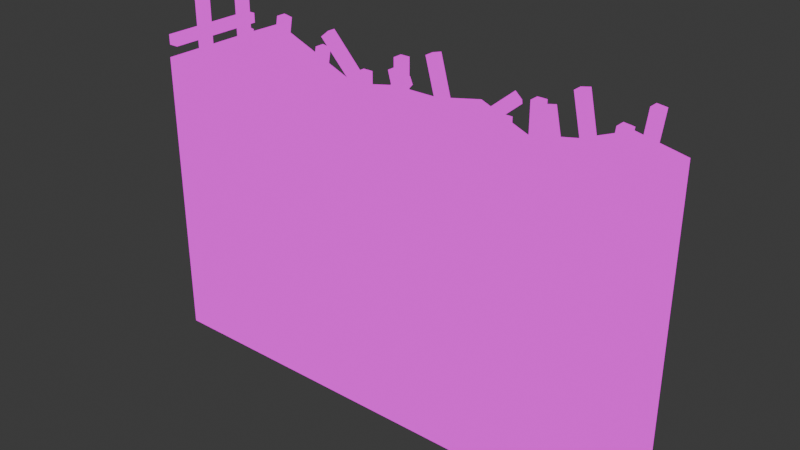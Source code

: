 # Source: dungeon_wall.blend  (saved by Blender 5.0.119; exported with 4.5.12 LTS)
import bpy
from mathutils import Matrix  # noqa: F401  (used for matrix-valued properties, if any)

bpy.ops.wm.read_factory_settings(use_empty=True)
scene = bpy.context.scene
scene.name = 'Scene'

# ---- collections
col_collection = bpy.data.collections.new('Collection'); scene.collection.children.link(col_collection)

# ---- images (referenced by path relative to the original .blend; pixels are not part of the script)
import os
ASSET_DIR = os.environ.get("B2B_ASSET_DIR", "")  # directory of the original .blend (textures are referenced by path, not embedded)
HERE = os.path.dirname(os.path.abspath(__file__))  # packed textures are extracted next to this script under _unpacked/

def load_image(name, relpath, width, height, colorspace="sRGB"):
    """Load a texture the original file referenced (path relative to the .blend, or extracted next to this script)."""
    p = next((c for c in (os.path.join(HERE, relpath), os.path.join(ASSET_DIR, relpath)) if relpath and os.path.exists(c)), "")
    if p:
        img = bpy.data.images.load(p, check_existing=True)
        img.name = name
    else:  # same state as the original file: an image datablock whose file is absent (Cycles renders it pink)
        img = bpy.data.images.new(name, width, height)
        img.source = "FILE"
        img.filepath = "//" + (relpath or name)
    img.colorspace_settings.name = colorspace
    return img
img_ruins_png = load_image('ruins.png', 'ruins.png', 1024, 1024, 'sRGB')

# ---- materials (node trees are filled in below, after node groups)
mat_ruins = bpy.data.materials.new('ruins')
mat_ruins.alpha_threshold = 0.0
mat_ruins.use_backface_culling_lightprobe_volume = False
mat_ruins.roughness = 0.5
mat_ruins.line_color = (0.0, 0.0, 0.0, 1.0)

# ---- material node trees
mat_ruins.use_nodes = True; mat_ruins.node_tree.nodes.clear()
_N = mat_ruins.node_tree.nodes; _L = mat_ruins.node_tree.links
n0 = _N.new('ShaderNodeOutputMaterial'); n0.name = 'Material Output'; n0.location = (200, 100)
n1 = _N.new('ShaderNodeEmission'); n1.name = 'Emission'; n1.location = (-200, 100)
n2 = _N.new('ShaderNodeTexImage'); n2.name = 'Image Texture'; n2.location = (-490, 80)
n2.image = img_ruins_png
_L.new(n1.outputs[0], n0.inputs[0])
_L.new(n2.outputs[0], n1.inputs[0])
n0.is_active_output = True

# ---- world
world_world = bpy.data.worlds.new('World'); scene.world = world_world
world_world.use_nodes = True; world_world.node_tree.nodes.clear()
_N = world_world.node_tree.nodes; _L = world_world.node_tree.links
n0 = _N.new('ShaderNodeOutputWorld'); n0.name = 'World Output'; n0.location = (200, 100)
n1 = _N.new('ShaderNodeBackground'); n1.name = 'Background'; n1.location = (-200, 100)
n1.inputs[0].default_value = (0.05088, 0.05088, 0.05088, 1.0)
_L.new(n1.outputs[0], n0.inputs[0])
n0.is_active_output = True
world_world.color = (0.05088, 0.05088, 0.05088)
world_world.sun_shadow_jitter_overblur = 0.0

# ---- meshes
me_cube_001 = bpy.data.meshes.new('Cube.001')
me_cube_001.from_pydata([(0.0, 0.0, 0.0), (0.0, 0.0, 3.0), (5.0, 4.768e-07, 0.0), (5.0, 4.768e-07, 3.0), (5.96e-08, -1.0, 0.0), (5.96e-08, -1.0, 3.0), (5.0, -1.0, 0.0), (5.0, -1.0, 3.0), (4.0, 2.384e-07, 0.0), (3.5, 2.384e-07, 0.0), (3.0, 2.384e-07, 0.0), (2.5, 2.384e-07, 0.0), (2.0, 1.192e-07, 0.0), (1.5, 1.192e-07, 0.0), (1.0, 5.96e-08, 0.0), (1.0, 5.96e-08, 3.0), (1.5, 1.192e-07, 2.8), (2.0, 1.192e-07, 2.9), (2.5, 2.384e-07, 2.9), (3.0, 2.384e-07, 3.0), (3.5, 2.384e-07, 2.8), (4.0, 2.384e-07, 2.9), (4.5, -1.0, 3.1), (1.0, -1.0, 0.0), (1.5, -1.0, 0.0), (2.0, -1.0, 0.0), (2.5, -1.0, 0.0), (3.0, -1.0, 0.0), (3.5, -1.0, 0.0), (4.0, -1.0, 0.0), (4.5, -1.0, 0.0), (4.5, 4.768e-07, 3.1), (4.0, -1.0, 2.9), (3.5, -1.0, 2.8), (3.0, -1.0, 3.0), (2.5, -1.0, 2.9), (2.0, -1.0, 2.9), (1.5, -1.0, 2.8), (1.0, -1.0, 3.0), (4.5, 4.768e-07, 0.0), (0.5, 2.98e-08, 0.0), (0.5, 2.98e-08, 3.2), (0.5, -1.0, 0.0), (0.5, -1.0, 3.2), (0.2, -0.2, 2.6), (0.2, -0.2, 3.6), (0.3, -0.2, 2.6), (0.3, -0.2, 3.6), (0.2, -0.3, 2.6), (0.2, -0.3, 3.6), (0.3, -0.3, 2.6), (0.3, -0.3, 3.6), (0.2, -0.7, 2.6), (0.2, -0.7, 3.6), (0.3, -0.7, 2.6), (0.3, -0.7, 3.6), (0.2, -0.8, 2.6), (0.2, -0.8, 3.6), (0.3, -0.8, 2.6), (0.3, -0.8, 3.6), (0.6139, -0.2, 2.416), (0.7876, -0.2, 3.401), (0.7124, -0.2, 2.399), (0.8861, -0.2, 3.384), (0.6139, -0.3, 2.416), (0.7876, -0.3, 3.401), (0.7124, -0.3, 2.399), (0.8861, -0.3, 3.384), (0.6139, -0.7, 2.416), (0.7876, -0.7, 3.401), (0.7124, -0.7, 2.399), (0.8861, -0.7, 3.384), (0.6139, -0.8, 2.416), (0.7876, -0.8, 3.401), (0.7124, -0.8, 2.399), (0.8861, -0.8, 3.384), (1.114, -0.2, 2.216), (1.288, -0.2, 3.201), (1.212, -0.2, 2.199), (1.386, -0.2, 3.184), (1.114, -0.3, 2.216), (1.288, -0.3, 3.201), (1.212, -0.3, 2.199), (1.386, -0.3, 3.184), (1.114, -0.7, 2.216), (1.288, -0.7, 3.201), (1.212, -0.7, 2.199), (1.386, -0.7, 3.184), (1.114, -0.8, 2.216), (1.288, -0.8, 3.201), (1.212, -0.8, 2.199), (1.386, -0.8, 3.184), (1.929, -0.06417, 2.55), (1.506, -0.3538, 3.409), (2.019, -0.07767, 2.59), (1.597, -0.3673, 3.449), (1.929, -0.1589, 2.518), (1.506, -0.4485, 3.377), (2.019, -0.1724, 2.558), (1.597, -0.462, 3.417), (1.929, -0.538, 2.391), (1.506, -0.8276, 3.249), (2.019, -0.5515, 2.431), (1.597, -0.8411, 3.289), (1.929, -0.6327, 2.359), (1.506, -0.9223, 3.217), (2.019, -0.6462, 2.399), (1.597, -0.9358, 3.257), (2.245, -0.2, 2.302), (2.245, -0.2, 3.302), (2.345, -0.2, 2.302), (2.345, -0.2, 3.302), (2.245, -0.3, 2.302), (2.245, -0.3, 3.302), (2.345, -0.3, 2.302), (2.345, -0.3, 3.302), (2.245, -0.7, 2.302), (2.245, -0.7, 3.302), (2.345, -0.7, 2.302), (2.345, -0.7, 3.302), (2.245, -0.8, 2.302), (2.245, -0.8, 3.302), (2.345, -0.8, 2.302), (2.345, -0.8, 3.302), (2.87, -0.2, 2.434), (2.604, -0.2, 3.398), (2.966, -0.2, 2.46), (2.7, -0.2, 3.424), (2.87, -0.3, 2.434), (2.604, -0.3, 3.398), (2.966, -0.3, 2.46), (2.7, -0.3, 3.424), (2.87, -0.7, 2.434), (2.604, -0.7, 3.398), (2.966, -0.7, 2.46), (2.7, -0.7, 3.424), (2.87, -0.8, 2.434), (2.604, -0.8, 3.398), (2.966, -0.8, 2.46), (2.7, -0.8, 3.424), (2.722, -0.5049, 2.59), (3.378, -0.0399, 3.184), (2.771, -0.4705, 2.509), (3.427, -0.00555, 3.103), (2.78, -0.5865, 2.59), (3.436, -0.1215, 3.184), (2.828, -0.5521, 2.509), (3.485, -0.08715, 3.103), (2.906, -1.072, 2.59), (3.562, -0.6074, 3.184), (2.954, -1.038, 2.509), (3.611, -0.573, 3.103), (2.964, -1.154, 2.59), (3.62, -0.689, 3.184), (3.012, -1.12, 2.509), (3.668, -0.6546, 3.103), (3.7, -0.2, 2.253), (3.7, -0.2, 3.253), (3.8, -0.2, 2.253), (3.8, -0.2, 3.253), (3.7, -0.3, 2.253), (3.7, -0.3, 3.253), (3.8, -0.3, 2.253), (3.8, -0.3, 3.253), (3.7, -0.7, 2.253), (3.7, -0.7, 3.253), (3.8, -0.7, 2.253), (3.8, -0.7, 3.253), (3.7, -0.8, 2.253), (3.7, -0.8, 3.253), (3.8, -0.8, 2.253), (3.8, -0.8, 3.253), (4.306, -0.2, 2.453), (4.096, -0.2, 3.431), (4.404, -0.2, 2.474), (4.194, -0.2, 3.452), (4.306, -0.3, 2.453), (4.096, -0.3, 3.431), (4.404, -0.3, 2.474), (4.194, -0.3, 3.452), (4.306, -0.7, 2.453), (4.096, -0.7, 3.431), (4.404, -0.7, 2.474), (4.194, -0.7, 3.452), (4.306, -0.8, 2.453), (4.096, -0.8, 3.431), (4.404, -0.8, 2.474), (4.194, -0.8, 3.452), (4.638, -0.2, 2.463), (4.763, -0.2, 3.455), (4.737, -0.2, 2.45), (4.862, -0.2, 3.443), (4.638, -0.3, 2.463), (4.763, -0.3, 3.455), (4.737, -0.3, 2.45), (4.862, -0.3, 3.443), (4.638, -0.7, 2.463), (4.763, -0.7, 3.455), (4.737, -0.7, 2.45), (4.862, -0.7, 3.443), (4.638, -0.8, 2.463), (4.763, -0.8, 3.455), (4.737, -0.8, 2.45), (4.862, -0.8, 3.443), (0.2, -1.144, 3.204), (0.2, -0.1438, 3.204), (0.3, -1.144, 3.204), (0.3, -0.1438, 3.204), (0.2, -1.144, 3.304), (0.2, -0.1438, 3.304), (0.3, -1.144, 3.304), (0.3, -0.1438, 3.304), (0.8016, -1.144, 3.02), (0.8016, -0.1438, 3.02), (0.9016, -1.144, 3.02), (0.9016, -0.1438, 3.02), (0.8016, -1.144, 3.12), (0.8016, -0.1438, 3.12), (0.9016, -1.144, 3.12), (0.9016, -0.1438, 3.12), (2.3, -1.143, 2.673), (2.3, -0.22, 3.058), (2.4, -1.143, 2.673), (2.4, -0.22, 3.058), (2.3, -1.181, 2.765), (2.3, -0.2585, 3.15), (2.4, -1.181, 2.765), (2.4, -0.2585, 3.15), (4.028, 0.06308, 2.576), (3.714, -0.8046, 2.961), (3.934, 0.09714, 2.576), (3.62, -0.7705, 2.961), (4.041, 0.09929, 2.668), (3.727, -0.7684, 3.054), (3.947, 0.1334, 2.668), (3.633, -0.7343, 3.054), (4.859, 0.1064, 2.725), (4.857, -0.8164, 3.11), (4.759, 0.1067, 2.725), (4.757, -0.8162, 3.11), (4.859, 0.1449, 2.817), (4.857, -0.7779, 3.202), (4.759, 0.1452, 2.817), (4.757, -0.7776, 3.202)], [], [(7, 3, 31, 22), (2, 3, 7, 6), (40, 41, 15, 14), (4, 5, 1, 0), (30, 22, 32, 29), (39, 30, 29, 8), (43, 41, 1, 5), (32, 21, 20, 33), (33, 20, 19, 34), (34, 19, 18, 35), (35, 18, 17, 36), (36, 17, 16, 37), (37, 16, 15, 38), (40, 42, 4, 0), (8, 29, 28, 9), (9, 28, 27, 10), (10, 27, 26, 11), (11, 26, 25, 12), (12, 25, 24, 13), (13, 24, 23, 14), (42, 43, 5, 4), (29, 32, 33, 28), (28, 33, 34, 27), (27, 34, 35, 26), (26, 35, 36, 25), (25, 36, 37, 24), (24, 37, 38, 23), (6, 7, 22, 30), (2, 6, 30, 39), (39, 31, 3, 2), (14, 15, 16, 13), (13, 16, 17, 12), (12, 17, 18, 11), (11, 18, 19, 10), (10, 19, 20, 9), (9, 20, 21, 8), (8, 21, 31, 39), (22, 31, 21, 32), (23, 38, 43, 42), (14, 23, 42, 40), (38, 15, 41, 43), (0, 1, 41, 40), (44, 45, 47, 46), (46, 47, 51, 50), (50, 51, 49, 48), (48, 49, 45, 44), (46, 50, 48, 44), (51, 47, 45, 49), (52, 53, 55, 54), (54, 55, 59, 58), (58, 59, 57, 56), (56, 57, 53, 52), (54, 58, 56, 52), (59, 55, 53, 57), (60, 61, 63, 62), (62, 63, 67, 66), (66, 67, 65, 64), (64, 65, 61, 60), (62, 66, 64, 60), (67, 63, 61, 65), (68, 69, 71, 70), (70, 71, 75, 74), (74, 75, 73, 72), (72, 73, 69, 68), (70, 74, 72, 68), (75, 71, 69, 73), (76, 77, 79, 78), (78, 79, 83, 82), (82, 83, 81, 80), (80, 81, 77, 76), (78, 82, 80, 76), (83, 79, 77, 81), (84, 85, 87, 86), (86, 87, 91, 90), (90, 91, 89, 88), (88, 89, 85, 84), (86, 90, 88, 84), (91, 87, 85, 89), (92, 93, 95, 94), (94, 95, 99, 98), (98, 99, 97, 96), (96, 97, 93, 92), (94, 98, 96, 92), (99, 95, 93, 97), (100, 101, 103, 102), (102, 103, 107, 106), (106, 107, 105, 104), (104, 105, 101, 100), (102, 106, 104, 100), (107, 103, 101, 105), (108, 109, 111, 110), (110, 111, 115, 114), (114, 115, 113, 112), (112, 113, 109, 108), (110, 114, 112, 108), (115, 111, 109, 113), (116, 117, 119, 118), (118, 119, 123, 122), (122, 123, 121, 120), (120, 121, 117, 116), (118, 122, 120, 116), (123, 119, 117, 121), (124, 125, 127, 126), (126, 127, 131, 130), (130, 131, 129, 128), (128, 129, 125, 124), (126, 130, 128, 124), (131, 127, 125, 129), (132, 133, 135, 134), (134, 135, 139, 138), (138, 139, 137, 136), (136, 137, 133, 132), (134, 138, 136, 132), (139, 135, 133, 137), (140, 141, 143, 142), (142, 143, 147, 146), (146, 147, 145, 144), (144, 145, 141, 140), (142, 146, 144, 140), (147, 143, 141, 145), (148, 149, 151, 150), (150, 151, 155, 154), (154, 155, 153, 152), (152, 153, 149, 148), (150, 154, 152, 148), (155, 151, 149, 153), (156, 157, 159, 158), (158, 159, 163, 162), (162, 163, 161, 160), (160, 161, 157, 156), (158, 162, 160, 156), (163, 159, 157, 161), (164, 165, 167, 166), (166, 167, 171, 170), (170, 171, 169, 168), (168, 169, 165, 164), (166, 170, 168, 164), (171, 167, 165, 169), (172, 173, 175, 174), (174, 175, 179, 178), (178, 179, 177, 176), (176, 177, 173, 172), (174, 178, 176, 172), (179, 175, 173, 177), (180, 181, 183, 182), (182, 183, 187, 186), (186, 187, 185, 184), (184, 185, 181, 180), (182, 186, 184, 180), (187, 183, 181, 185), (188, 189, 191, 190), (190, 191, 195, 194), (194, 195, 193, 192), (192, 193, 189, 188), (190, 194, 192, 188), (195, 191, 189, 193), (196, 197, 199, 198), (198, 199, 203, 202), (202, 203, 201, 200), (200, 201, 197, 196), (198, 202, 200, 196), (203, 199, 197, 201), (204, 205, 207, 206), (206, 207, 211, 210), (210, 211, 209, 208), (208, 209, 205, 204), (206, 210, 208, 204), (211, 207, 205, 209), (212, 213, 215, 214), (214, 215, 219, 218), (218, 219, 217, 216), (216, 217, 213, 212), (214, 218, 216, 212), (219, 215, 213, 217), (220, 221, 223, 222), (222, 223, 227, 226), (226, 227, 225, 224), (224, 225, 221, 220), (222, 226, 224, 220), (227, 223, 221, 225), (228, 229, 231, 230), (230, 231, 235, 234), (234, 235, 233, 232), (232, 233, 229, 228), (230, 234, 232, 228), (235, 231, 229, 233), (236, 237, 239, 238), (238, 239, 243, 242), (242, 243, 241, 240), (240, 241, 237, 236), (238, 242, 240, 236), (243, 239, 237, 241)])
me_cube_001.polygons.foreach_set('use_smooth', [0, 0, 0, 0, 0, 0, 0, 0, 0, 0, 0, 0, 0, 0, 0, 0, 0, 0, 0, 0, 0, 0, 0, 0, 0, 0, 0, 0, 0, 0, 0, 0, 0, 0, 0, 0, 0, 0, 0, 0, 0, 0, 1, 1, 1, 1, 1, 1, 1, 1, 1, 1, 1, 1, 1, 1, 1, 1, 1, 1, 1, 1, 1, 1, 1, 1, 1, 1, 1, 1, 1, 1, 1, 1, 1, 1, 1, 1, 1, 1, 1, 1, 1, 1, 1, 1, 1, 1, 1, 1, 1, 1, 1, 1, 1, 1, 1, 1, 1, 1, 1, 1, 1, 1, 1, 1, 1, 1, 1, 1, 1, 1, 1, 1, 1, 1, 1, 1, 1, 1, 1, 1, 1, 1, 1, 1, 1, 1, 1, 1, 1, 1, 1, 1, 1, 1, 1, 1, 1, 1, 1, 1, 1, 1, 1, 1, 1, 1, 1, 1, 1, 1, 1, 1, 1, 1, 1, 1, 1, 1, 1, 1, 1, 1, 1, 1, 1, 1, 1, 1, 1, 1, 1, 1, 1, 1, 1, 1, 1, 1, 1, 1, 1, 1, 1, 1, 1, 1, 1, 1, 1, 1])
_uv = me_cube_001.uv_layers.new(name='UVMap')
_uv.uv.foreach_set('vector', [0.6289, 0.874, 0.6289, 0.874, 0.6289, 0.874, 0.6289, 0.874, 0.6289, 0.874, 0.6289, 0.874, 0.6289, 0.874, 0.6289, 0.874, 0.6289, 0.874, 0.6289, 0.874, 0.6289, 0.874, 0.6289, 0.874, 0.6289, 0.874, 0.6289, 0.874, 0.6289, 0.874, 0.6289, 0.874, 0.6289, 0.874, 0.6289, 0.874, 0.6289, 0.874, 0.6289, 0.874, 0.6289, 0.874, 0.6289, 0.874, 0.6289, 0.874, 0.6289, 0.874, 0.6289, 0.874, 0.6289, 0.874, 0.6289, 0.874, 0.6289, 0.874, 0.6289, 0.874, 0.6289, 0.874, 0.6289, 0.874, 0.6289, 0.874, 0.6289, 0.874, 0.6289, 0.874, 0.6289, 0.874, 0.6289, 0.874, 0.6289, 0.874, 0.6289, 0.874, 0.6289, 0.874, 0.6289, 0.874, 0.6289, 0.874, 0.6289, 0.874, 0.6289, 0.874, 0.6289, 0.874, 0.6289, 0.874, 0.6289, 0.874, 0.6289, 0.874, 0.6289, 0.874, 0.6289, 0.874, 0.6289, 0.874, 0.6289, 0.874, 0.6289, 0.874, 0.6289, 0.874, 0.6289, 0.874, 0.6289, 0.874, 0.6289, 0.874, 0.6289, 0.874, 0.6289, 0.874, 0.6289, 0.874, 0.6289, 0.874, 0.6289, 0.874, 0.6289, 0.874, 0.6289, 0.874, 0.6289, 0.874, 0.6289, 0.874, 0.6289, 0.874, 0.6289, 0.874, 0.6289, 0.874, 0.6289, 0.874, 0.6289, 0.874, 0.6289, 0.874, 0.6289, 0.874, 0.6289, 0.874, 0.6289, 0.874, 0.6289, 0.874, 0.6289, 0.874, 0.6289, 0.874, 0.6289, 0.874, 0.6289, 0.874, 0.6289, 0.874, 0.6289, 0.874, 0.6289, 0.874, 0.6289, 0.874, 0.6289, 0.874, 0.6289, 0.874, 0.6289, 0.874, 0.6289, 0.874, 0.6289, 0.874, 0.6289, 0.874, 0.6289, 0.874, 0.6289, 0.874, 0.6289, 0.874, 0.6289, 0.874, 0.6289, 0.874, 0.6289, 0.874, 0.6289, 0.874, 0.6289, 0.874, 0.6289, 0.874, 0.6289, 0.874, 0.6289, 0.874, 0.6289, 0.874, 0.6289, 0.874, 0.6289, 0.874, 0.6289, 0.874, 0.6289, 0.874, 0.6289, 0.874, 0.6289, 0.874, 0.6289, 0.874, 0.6289, 0.874, 0.6289, 0.874, 0.6289, 0.874, 0.6289, 0.874, 0.6289, 0.874, 0.6289, 0.874, 0.6289, 0.874, 0.6289, 0.874, 0.6289, 0.874, 0.6289, 0.874, 0.6289, 0.874, 0.6289, 0.874, 0.6289, 0.874, 0.6289, 0.874, 0.6289, 0.874, 0.6289, 0.874, 0.6289, 0.874, 0.6289, 0.874, 0.6289, 0.874, 0.6289, 0.874, 0.6289, 0.874, 0.6289, 0.874, 0.6289, 0.874, 0.6289, 0.874, 0.6289, 0.874, 0.6289, 0.874, 0.6289, 0.874, 0.6289, 0.874, 0.6289, 0.874, 0.6289, 0.874, 0.6289, 0.874, 0.6289, 0.874, 0.6289, 0.874, 0.6289, 0.874, 0.6289, 0.874, 0.6289, 0.874, 0.6289, 0.874, 0.6289, 0.874, 0.6289, 0.874, 0.6289, 0.874, 0.6289, 0.874, 0.6289, 0.874, 0.6289, 0.874, 0.6289, 0.874, 0.6289, 0.874, 0.6289, 0.874, 0.6289, 0.874, 0.6289, 0.874, 0.6289, 0.874, 0.6289, 0.874, 0.6289, 0.874, 0.6289, 0.874, 0.6289, 0.874, 0.6289, 0.874, 0.6289, 0.874, 0.6289, 0.874, 0.6289, 0.874, 0.6289, 0.874, 0.6289, 0.874, 0.6289, 0.874, 0.1309, 0.623, 0.1309, 0.623, 0.1309, 0.623, 0.1309, 0.623, 0.1309, 0.623, 0.1309, 0.623, 0.1309, 0.623, 0.1309, 0.623, 0.1309, 0.623, 0.1309, 0.623, 0.1309, 0.623, 0.1309, 0.623, 0.1309, 0.623, 0.1309, 0.623, 0.1309, 0.623, 0.1309, 0.623, 0.1309, 0.623, 0.1309, 0.623, 0.1309, 0.623, 0.1309, 0.623, 0.1309, 0.623, 0.1309, 0.623, 0.1309, 0.623, 0.1309, 0.623, 0.1309, 0.623, 0.1309, 0.623, 0.1309, 0.623, 0.1309, 0.623, 0.1309, 0.623, 0.1309, 0.623, 0.1309, 0.623, 0.1309, 0.623, 0.1309, 0.623, 0.1309, 0.623, 0.1309, 0.623, 0.1309, 0.623, 0.1309, 0.623, 0.1309, 0.623, 0.1309, 0.623, 0.1309, 0.623, 0.1309, 0.623, 0.1309, 0.623, 0.1309, 0.623, 0.1309, 0.623, 0.1309, 0.623, 0.1309, 0.623, 0.1309, 0.623, 0.1309, 0.623, 0.1309, 0.623, 0.1309, 0.623, 0.1309, 0.623, 0.1309, 0.623, 0.1309, 0.623, 0.1309, 0.623, 0.1309, 0.623, 0.1309, 0.623, 0.1309, 0.623, 0.1309, 0.623, 0.1309, 0.623, 0.1309, 0.623, 0.1309, 0.623, 0.1309, 0.623, 0.1309, 0.623, 0.1309, 0.623, 0.1309, 0.623, 0.1309, 0.623, 0.1309, 0.623, 0.1309, 0.623, 0.1309, 0.623, 0.1309, 0.623, 0.1309, 0.623, 0.1309, 0.623, 0.1309, 0.623, 0.1309, 0.623, 0.1309, 0.623, 0.1309, 0.623, 0.1309, 0.623, 0.1309, 0.623, 0.1309, 0.623, 0.1309, 0.623, 0.1309, 0.623, 0.1309, 0.623, 0.1309, 0.623, 0.1309, 0.623, 0.1309, 0.623, 0.1309, 0.623, 0.1309, 0.623, 0.1309, 0.623, 0.1309, 0.623, 0.1309, 0.623, 0.1309, 0.623, 0.1309, 0.623, 0.1309, 0.623, 0.1309, 0.623, 0.1309, 0.623, 0.1309, 0.623, 0.1309, 0.623, 0.1309, 0.623, 0.1309, 0.623, 0.1309, 0.623, 0.1309, 0.623, 0.1309, 0.623, 0.1309, 0.623, 0.1309, 0.623, 0.1309, 0.623, 0.1309, 0.623, 0.1309, 0.623, 0.1309, 0.623, 0.1309, 0.623, 0.1309, 0.623, 0.1309, 0.623, 0.1309, 0.623, 0.1309, 0.623, 0.1309, 0.623, 0.1309, 0.623, 0.1309, 0.623, 0.1309, 0.623, 0.1309, 0.623, 0.1309, 0.623, 0.1309, 0.623, 0.1309, 0.623, 0.1309, 0.623, 0.1309, 0.623, 0.1309, 0.623, 0.1309, 0.623, 0.1309, 0.623, 0.1309, 0.623, 0.1309, 0.623, 0.1309, 0.623, 0.1309, 0.623, 0.1309, 0.623, 0.1309, 0.623, 0.1309, 0.623, 0.1309, 0.623, 0.1309, 0.623, 0.1309, 0.623, 0.1309, 0.623, 0.1309, 0.623, 0.1309, 0.623, 0.1309, 0.623, 0.1309, 0.623, 0.1309, 0.623, 0.1309, 0.623, 0.1309, 0.623, 0.1309, 0.623, 0.1309, 0.623, 0.1309, 0.623, 0.1309, 0.623, 0.1309, 0.623, 0.1309, 0.623, 0.1309, 0.623, 0.1309, 0.623, 0.1309, 0.623, 0.1309, 0.623, 0.1309, 0.623, 0.1309, 0.623, 0.1309, 0.623, 0.1309, 0.623, 0.1309, 0.623, 0.1309, 0.623, 0.1309, 0.623, 0.1309, 0.623, 0.1309, 0.623, 0.1309, 0.623, 0.1309, 0.623, 0.1309, 0.623, 0.1309, 0.623, 0.1309, 0.623, 0.1309, 0.623, 0.1309, 0.623, 0.1309, 0.623, 0.1309, 0.623, 0.1309, 0.623, 0.1309, 0.623, 0.1309, 0.623, 0.1309, 0.623, 0.1309, 0.623, 0.1309, 0.623, 0.1309, 0.623, 0.1309, 0.623, 0.1309, 0.623, 0.1309, 0.623, 0.1309, 0.623, 0.1309, 0.623, 0.1309, 0.623, 0.1309, 0.623, 0.1309, 0.623, 0.1309, 0.623, 0.1309, 0.623, 0.1309, 0.623, 0.1309, 0.623, 0.1309, 0.623, 0.1309, 0.623, 0.1309, 0.623, 0.1309, 0.623, 0.1309, 0.623, 0.1309, 0.623, 0.1309, 0.623, 0.1309, 0.623, 0.1309, 0.623, 0.1309, 0.623, 0.1309, 0.623, 0.1309, 0.623, 0.1309, 0.623, 0.1309, 0.623, 0.1309, 0.623, 0.1309, 0.623, 0.1309, 0.623, 0.1309, 0.623, 0.1309, 0.623, 0.1309, 0.623, 0.1309, 0.623, 0.1309, 0.623, 0.1309, 0.623, 0.1309, 0.623, 0.1309, 0.623, 0.1309, 0.623, 0.1309, 0.623, 0.1309, 0.623, 0.1309, 0.623, 0.1309, 0.623, 0.1309, 0.623, 0.1309, 0.623, 0.1309, 0.623, 0.1309, 0.623, 0.1309, 0.623, 0.1309, 0.623, 0.1309, 0.623, 0.1309, 0.623, 0.1309, 0.623, 0.1309, 0.623, 0.1309, 0.623, 0.1309, 0.623, 0.1309, 0.623, 0.1309, 0.623, 0.1309, 0.623, 0.1309, 0.623, 0.1309, 0.623, 0.1309, 0.623, 0.1309, 0.623, 0.1309, 0.623, 0.1309, 0.623, 0.1309, 0.623, 0.1309, 0.623, 0.1309, 0.623, 0.1309, 0.623, 0.1309, 0.623, 0.1309, 0.623, 0.1309, 0.623, 0.1309, 0.623, 0.1309, 0.623, 0.1309, 0.623, 0.1309, 0.623, 0.1309, 0.623, 0.1309, 0.623, 0.1309, 0.623, 0.1309, 0.623, 0.1309, 0.623, 0.1309, 0.623, 0.1309, 0.623, 0.1309, 0.623, 0.1309, 0.623, 0.1309, 0.623, 0.1309, 0.623, 0.1309, 0.623, 0.1309, 0.623, 0.1309, 0.623, 0.1309, 0.623, 0.1309, 0.623, 0.1309, 0.623, 0.1309, 0.623, 0.1309, 0.623, 0.1309, 0.623, 0.1309, 0.623, 0.1309, 0.623, 0.1309, 0.623, 0.1309, 0.623, 0.1309, 0.623, 0.1309, 0.623, 0.1309, 0.623, 0.1309, 0.623, 0.1309, 0.623, 0.1309, 0.623, 0.1309, 0.623, 0.1309, 0.623, 0.1309, 0.623, 0.1309, 0.623, 0.1309, 0.623, 0.1309, 0.623, 0.1309, 0.623, 0.1309, 0.623, 0.1309, 0.623, 0.1309, 0.623, 0.1309, 0.623, 0.1309, 0.623, 0.1309, 0.623, 0.1309, 0.623, 0.1309, 0.623, 0.1309, 0.623, 0.1309, 0.623, 0.1309, 0.623, 0.1309, 0.623, 0.1309, 0.623, 0.1309, 0.623, 0.1309, 0.623, 0.1309, 0.623, 0.1309, 0.623, 0.1309, 0.623, 0.1309, 0.623, 0.1309, 0.623, 0.1309, 0.623, 0.1309, 0.623, 0.1309, 0.623, 0.1309, 0.623, 0.1309, 0.623, 0.1309, 0.623, 0.1309, 0.623, 0.1309, 0.623, 0.1309, 0.623, 0.1309, 0.623, 0.1309, 0.623, 0.1309, 0.623, 0.1309, 0.623, 0.1309, 0.623, 0.1309, 0.623, 0.1309, 0.623, 0.1309, 0.623, 0.1309, 0.623, 0.1309, 0.623, 0.1309, 0.623, 0.1309, 0.623, 0.1309, 0.623, 0.1309, 0.623, 0.1309, 0.623, 0.1309, 0.623, 0.1309, 0.623, 0.1309, 0.623, 0.1309, 0.623, 0.1309, 0.623, 0.1309, 0.623, 0.1309, 0.623, 0.1309, 0.623, 0.1309, 0.623, 0.1309, 0.623, 0.1309, 0.623, 0.1309, 0.623, 0.1309, 0.623, 0.1309, 0.623, 0.1309, 0.623, 0.1309, 0.623, 0.1309, 0.623, 0.1309, 0.623, 0.1309, 0.623, 0.1309, 0.623, 0.1309, 0.623, 0.1309, 0.623, 0.1309, 0.623, 0.1309, 0.623, 0.1309, 0.623, 0.1309, 0.623, 0.1309, 0.623, 0.1309, 0.623, 0.1309, 0.623, 0.1309, 0.623, 0.1309, 0.623, 0.1309, 0.623, 0.1309, 0.623, 0.1309, 0.623, 0.1309, 0.623, 0.1309, 0.623, 0.1309, 0.623, 0.1309, 0.623, 0.1309, 0.623, 0.1309, 0.623, 0.1309, 0.623, 0.1309, 0.623, 0.1309, 0.623, 0.1309, 0.623, 0.1309, 0.623, 0.1309, 0.623, 0.1309, 0.623, 0.1309, 0.623, 0.1309, 0.623, 0.1309, 0.623, 0.1309, 0.623, 0.1309, 0.623, 0.1309, 0.623, 0.1309, 0.623, 0.1309, 0.623, 0.1309, 0.623, 0.1309, 0.623, 0.1309, 0.623, 0.1309, 0.623, 0.1309, 0.623, 0.1309, 0.623, 0.1309, 0.623, 0.1309, 0.623, 0.1309, 0.623, 0.1309, 0.623, 0.1309, 0.623, 0.1309, 0.623, 0.1309, 0.623, 0.1309, 0.623, 0.1309, 0.623, 0.1309, 0.623, 0.1309, 0.623, 0.1309, 0.623, 0.1309, 0.623, 0.1309, 0.623, 0.1309, 0.623, 0.1309, 0.623, 0.1309, 0.623, 0.1309, 0.623, 0.1309, 0.623, 0.1309, 0.623, 0.1309, 0.623, 0.1309, 0.623, 0.1309, 0.623, 0.1309, 0.623, 0.1309, 0.623, 0.1309, 0.623, 0.1309, 0.623, 0.1309, 0.623, 0.1309, 0.623, 0.1309, 0.623, 0.1309, 0.623, 0.1309, 0.623, 0.1309, 0.623, 0.1309, 0.623, 0.1309, 0.623, 0.1309, 0.623, 0.1309, 0.623, 0.1309, 0.623, 0.1309, 0.623, 0.1309, 0.623, 0.1309, 0.623, 0.1309, 0.623, 0.1309, 0.623, 0.1309, 0.623, 0.1309, 0.623, 0.1309, 0.623, 0.1309, 0.623, 0.1309, 0.623, 0.1309, 0.623, 0.1309, 0.623, 0.1309, 0.623, 0.1309, 0.623, 0.1309, 0.623, 0.1309, 0.623, 0.1309, 0.623, 0.1309, 0.623, 0.1309, 0.623, 0.1309, 0.623, 0.1309, 0.623, 0.1309, 0.623, 0.1309, 0.623, 0.1309, 0.623, 0.1309, 0.623, 0.1309, 0.623, 0.1309, 0.623, 0.1309, 0.623, 0.1309, 0.623, 0.1309, 0.623, 0.1309, 0.623, 0.1309, 0.623, 0.1309, 0.623, 0.1309, 0.623, 0.1309, 0.623, 0.1309, 0.623, 0.1309, 0.623, 0.1309, 0.623, 0.1309, 0.623, 0.1309, 0.623, 0.1309, 0.623, 0.1309, 0.623, 0.1309, 0.623, 0.1309, 0.623, 0.1309, 0.623, 0.1309, 0.623, 0.1309, 0.623, 0.1309, 0.623, 0.1309, 0.623, 0.1309, 0.623, 0.1309, 0.623, 0.1309, 0.623, 0.1309, 0.623, 0.1309, 0.623, 0.1309, 0.623, 0.1309, 0.623, 0.1309, 0.623, 0.1309, 0.623, 0.1309, 0.623, 0.1309, 0.623, 0.1309, 0.623, 0.1309, 0.623, 0.1309, 0.623, 0.1309, 0.623, 0.1309, 0.623, 0.1309, 0.623, 0.1309, 0.623, 0.1309, 0.623, 0.1309, 0.623, 0.1309, 0.623, 0.1309, 0.623, 0.1309, 0.623, 0.1309, 0.623, 0.1309, 0.623, 0.1309, 0.623, 0.1309, 0.623, 0.1309, 0.623, 0.1309, 0.623, 0.1309, 0.623, 0.1309, 0.623, 0.1309, 0.623, 0.1309, 0.623, 0.1309, 0.623, 0.1309, 0.623, 0.1309, 0.623, 0.1309, 0.623, 0.1309, 0.623, 0.1309, 0.623, 0.1309, 0.623, 0.1309, 0.623, 0.1309, 0.623, 0.1309, 0.623, 0.1309, 0.623, 0.1309, 0.623, 0.1309, 0.623, 0.1309, 0.623, 0.1309, 0.623, 0.1309, 0.623, 0.1309, 0.623, 0.1309, 0.623, 0.1309, 0.623, 0.1309, 0.623, 0.1309, 0.623, 0.1309, 0.623, 0.1309, 0.623, 0.1309, 0.623, 0.1309, 0.623, 0.1309, 0.623, 0.1309, 0.623, 0.1309, 0.623, 0.1309, 0.623, 0.1309, 0.623, 0.1309, 0.623, 0.1309, 0.623, 0.1309, 0.623, 0.1309, 0.623, 0.1309, 0.623, 0.1309, 0.623, 0.1309, 0.623, 0.1309, 0.623, 0.1309, 0.623, 0.1309, 0.623, 0.1309, 0.623, 0.1309, 0.623, 0.1309, 0.623, 0.1309, 0.623, 0.1309, 0.623, 0.1309, 0.623, 0.1309, 0.623, 0.1309, 0.623, 0.1309, 0.623, 0.1309, 0.623, 0.1309, 0.623, 0.1309, 0.623, 0.1309, 0.623, 0.1309, 0.623, 0.1309, 0.623, 0.1309, 0.623, 0.1309, 0.623, 0.1309, 0.623, 0.1309, 0.623, 0.1309, 0.623, 0.1309, 0.623, 0.1309, 0.623, 0.1309, 0.623, 0.1309, 0.623, 0.1309, 0.623, 0.1309, 0.623, 0.1309, 0.623, 0.1309, 0.623, 0.1309, 0.623, 0.1309, 0.623, 0.1309, 0.623, 0.1309, 0.623, 0.1309, 0.623, 0.1309, 0.623, 0.1309, 0.623, 0.1309, 0.623, 0.1309, 0.623, 0.1309, 0.623, 0.1309, 0.623, 0.1309, 0.623, 0.1309, 0.623, 0.1309, 0.623, 0.1309, 0.623, 0.1309, 0.623, 0.1309, 0.623])
me_cube_001.materials.append(mat_ruins)
me_cube_001.update()

# ---- objects
ob_cube = bpy.data.objects.new('Cube', me_cube_001)

# ---- transforms, parenting, visibility, modifiers, constraints
ob_cube.location = (0.0, 0.0, 0.0)

# ---- collection membership
col_collection.objects.link(ob_cube)

# ---- scene / render settings (as saved in the file)
scene.frame_start = 1; scene.frame_end = 250; scene.frame_set(1)
scene.render.engine = 'BLENDER_EEVEE_NEXT'
scene.render.bake_bias = 0.0
scene.render.bake_samples = 0
scene.cycles.sampling_pattern = 'TABULATED_SOBOL'
scene.eevee.use_volume_custom_range = False
bpy.context.view_layer.update()

# ---- added for rendering (the .blend has no active camera): camera
cam_auto = bpy.data.cameras.new('AutoCamera')
cam_auto.lens = 50.0
cam_auto.sensor_width = 36.0
cam_auto.clip_end = 1000.0
ob_auto_camera = bpy.data.objects.new('AutoCamera', cam_auto)
scene.collection.objects.link(ob_auto_camera)
ob_auto_camera.location = (8.33109, -7.51538, 6.46487)
ob_auto_camera.rotation_euler = (1.09748, -7.21219e-08, 0.694738)
scene.camera = ob_auto_camera
bpy.context.view_layer.update()
